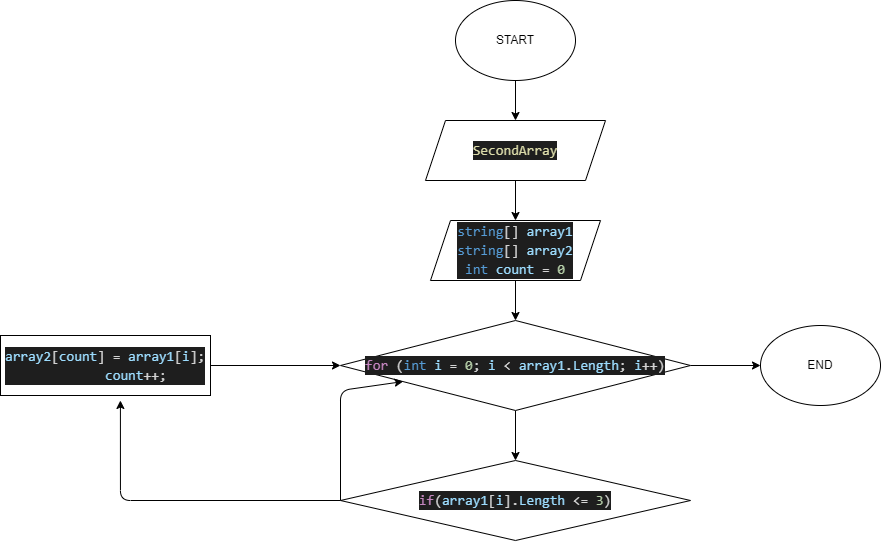

The diagram above was exported from draw.io. Its source (the exported page's mxGraphModel, read from the mxfile embedded in the PNG):
<mxGraphModel dx="1731" dy="420" grid="1" gridSize="10" guides="1" tooltips="1" connect="1" arrows="1" fold="1" page="1" pageScale="1" pageWidth="827" pageHeight="1169" math="0" shadow="0">
  <root>
    <mxCell id="0" />
    <mxCell id="1" parent="0" />
    <mxCell id="2" value="END" style="ellipse;whiteSpace=wrap;html=1;" vertex="1" parent="1">
      <mxGeometry x="640" y="355" width="120" height="80" as="geometry" />
    </mxCell>
    <mxCell id="17" value="" style="edgeStyle=orthogonalEdgeStyle;html=1;" edge="1" parent="1" source="3" target="4">
      <mxGeometry relative="1" as="geometry" />
    </mxCell>
    <mxCell id="3" value="START" style="ellipse;whiteSpace=wrap;html=1;" vertex="1" parent="1">
      <mxGeometry x="335" y="30" width="120" height="80" as="geometry" />
    </mxCell>
    <mxCell id="10" value="" style="edgeStyle=none;html=1;" edge="1" parent="1" source="4" target="5">
      <mxGeometry relative="1" as="geometry" />
    </mxCell>
    <mxCell id="4" value="&lt;div style=&quot;color: rgb(212 , 212 , 212) ; background-color: rgb(30 , 30 , 30) ; font-family: &amp;#34;consolas&amp;#34; , &amp;#34;courier new&amp;#34; , monospace ; font-size: 14px ; line-height: 19px&quot;&gt;&lt;span style=&quot;color: #dcdcaa&quot;&gt;SecondArray&lt;/span&gt;&lt;/div&gt;" style="shape=parallelogram;perimeter=parallelogramPerimeter;whiteSpace=wrap;html=1;fixedSize=1;" vertex="1" parent="1">
      <mxGeometry x="305" y="150" width="180" height="60" as="geometry" />
    </mxCell>
    <mxCell id="11" value="" style="edgeStyle=none;html=1;" edge="1" parent="1" source="5" target="6">
      <mxGeometry relative="1" as="geometry" />
    </mxCell>
    <mxCell id="5" value="&lt;div style=&quot;color: rgb(212 , 212 , 212) ; background-color: rgb(30 , 30 , 30) ; font-family: &amp;#34;consolas&amp;#34; , &amp;#34;courier new&amp;#34; , monospace ; font-size: 14px ; line-height: 19px&quot;&gt;&lt;div style=&quot;line-height: 19px&quot;&gt;&lt;span style=&quot;color: rgb(86 , 156 , 214)&quot;&gt;string&lt;/span&gt;[]&amp;nbsp;&lt;span style=&quot;color: rgb(156 , 220 , 254)&quot;&gt;array1&lt;/span&gt;&lt;/div&gt;&lt;div style=&quot;line-height: 19px&quot;&gt;&lt;div style=&quot;line-height: 19px&quot;&gt;&lt;span style=&quot;color: rgb(86 , 156 , 214)&quot;&gt;string&lt;/span&gt;[]&amp;nbsp;&lt;span style=&quot;color: rgb(156 , 220 , 254)&quot;&gt;array2&lt;/span&gt;&lt;/div&gt;&lt;div style=&quot;line-height: 19px&quot;&gt;&lt;div style=&quot;font-family: &amp;#34;consolas&amp;#34; , &amp;#34;courier new&amp;#34; , monospace ; line-height: 19px&quot;&gt;&lt;span style=&quot;color: #569cd6&quot;&gt;int&lt;/span&gt; &lt;span style=&quot;color: #9cdcfe&quot;&gt;count&lt;/span&gt; = &lt;span style=&quot;color: #b5cea8&quot;&gt;0&lt;/span&gt;&lt;/div&gt;&lt;/div&gt;&lt;/div&gt;&lt;/div&gt;" style="shape=parallelogram;perimeter=parallelogramPerimeter;whiteSpace=wrap;html=1;fixedSize=1;" vertex="1" parent="1">
      <mxGeometry x="310" y="250" width="170" height="60" as="geometry" />
    </mxCell>
    <mxCell id="12" value="" style="edgeStyle=none;html=1;" edge="1" parent="1" source="6" target="7">
      <mxGeometry relative="1" as="geometry" />
    </mxCell>
    <mxCell id="13" value="" style="edgeStyle=none;html=1;" edge="1" parent="1" source="6" target="2">
      <mxGeometry relative="1" as="geometry" />
    </mxCell>
    <mxCell id="6" value="&lt;div style=&quot;color: rgb(212 , 212 , 212) ; background-color: rgb(30 , 30 , 30) ; font-family: &amp;#34;consolas&amp;#34; , &amp;#34;courier new&amp;#34; , monospace ; font-size: 14px ; line-height: 19px&quot;&gt;&lt;span style=&quot;color: #c586c0&quot;&gt;for&lt;/span&gt; (&lt;span style=&quot;color: #569cd6&quot;&gt;int&lt;/span&gt; &lt;span style=&quot;color: #9cdcfe&quot;&gt;i&lt;/span&gt; = &lt;span style=&quot;color: #b5cea8&quot;&gt;0&lt;/span&gt;; &lt;span style=&quot;color: #9cdcfe&quot;&gt;i&lt;/span&gt; &amp;lt; &lt;span style=&quot;color: #9cdcfe&quot;&gt;array1&lt;/span&gt;.&lt;span style=&quot;color: #9cdcfe&quot;&gt;Length&lt;/span&gt;; &lt;span style=&quot;color: #9cdcfe&quot;&gt;i&lt;/span&gt;++)&lt;/div&gt;" style="rhombus;whiteSpace=wrap;html=1;" vertex="1" parent="1">
      <mxGeometry x="220" y="350" width="350" height="90" as="geometry" />
    </mxCell>
    <mxCell id="14" style="edgeStyle=orthogonalEdgeStyle;html=1;entryX=0.571;entryY=1.083;entryDx=0;entryDy=0;entryPerimeter=0;" edge="1" parent="1" source="7" target="8">
      <mxGeometry relative="1" as="geometry">
        <mxPoint y="530" as="targetPoint" />
      </mxGeometry>
    </mxCell>
    <mxCell id="7" value="&lt;div style=&quot;color: rgb(212 , 212 , 212) ; background-color: rgb(30 , 30 , 30) ; font-family: &amp;#34;consolas&amp;#34; , &amp;#34;courier new&amp;#34; , monospace ; font-size: 14px ; line-height: 19px&quot;&gt;&lt;span style=&quot;color: #c586c0&quot;&gt;if&lt;/span&gt;(&lt;span style=&quot;color: #9cdcfe&quot;&gt;array1&lt;/span&gt;[&lt;span style=&quot;color: #9cdcfe&quot;&gt;i&lt;/span&gt;].&lt;span style=&quot;color: #9cdcfe&quot;&gt;Length&lt;/span&gt; &amp;lt;= &lt;span style=&quot;color: #b5cea8&quot;&gt;3&lt;/span&gt;)&lt;/div&gt;" style="rhombus;whiteSpace=wrap;html=1;" vertex="1" parent="1">
      <mxGeometry x="220" y="490" width="350" height="80" as="geometry" />
    </mxCell>
    <mxCell id="15" style="edgeStyle=orthogonalEdgeStyle;html=1;entryX=0;entryY=0.5;entryDx=0;entryDy=0;" edge="1" parent="1" source="8" target="6">
      <mxGeometry relative="1" as="geometry" />
    </mxCell>
    <mxCell id="8" value="&lt;div style=&quot;color: rgb(212 , 212 , 212) ; background-color: rgb(30 , 30 , 30) ; font-family: &amp;#34;consolas&amp;#34; , &amp;#34;courier new&amp;#34; , monospace ; font-size: 14px ; line-height: 19px&quot;&gt;&lt;div&gt;&lt;span style=&quot;color: #9cdcfe&quot;&gt;array2&lt;/span&gt;[&lt;span style=&quot;color: #9cdcfe&quot;&gt;count&lt;/span&gt;] = &lt;span style=&quot;color: #9cdcfe&quot;&gt;array1&lt;/span&gt;[&lt;span style=&quot;color: #9cdcfe&quot;&gt;i&lt;/span&gt;];&lt;/div&gt;&lt;div&gt;&amp;nbsp; &amp;nbsp; &amp;nbsp; &amp;nbsp; &lt;span style=&quot;color: #9cdcfe&quot;&gt;count&lt;/span&gt;++;&lt;/div&gt;&lt;/div&gt;" style="rounded=0;whiteSpace=wrap;html=1;" vertex="1" parent="1">
      <mxGeometry x="-120" y="365" width="210" height="60" as="geometry" />
    </mxCell>
    <mxCell id="16" value="" style="endArrow=classic;html=1;" edge="1" parent="1" target="6">
      <mxGeometry width="50" height="50" relative="1" as="geometry">
        <mxPoint x="220" y="530" as="sourcePoint" />
        <mxPoint x="220" y="480" as="targetPoint" />
        <Array as="points">
          <mxPoint x="220" y="420" />
        </Array>
      </mxGeometry>
    </mxCell>
  </root>
</mxGraphModel>